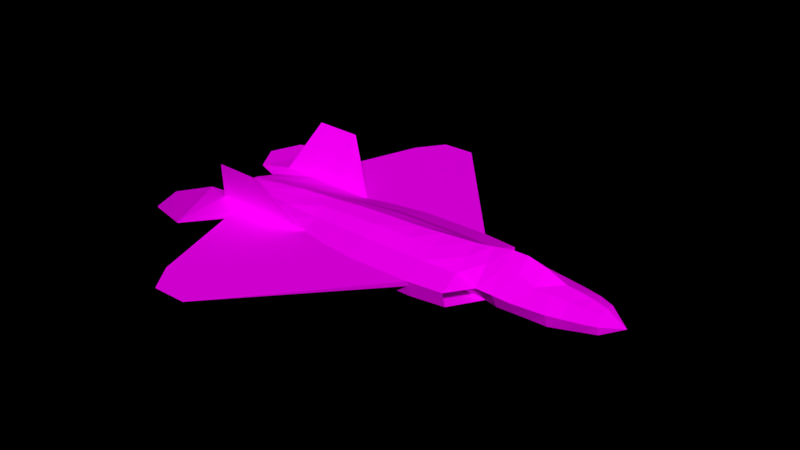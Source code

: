 # Source: plane-textured.blend  (saved by Blender 2.82.7; exported with 4.5.12 LTS)
import bpy
from mathutils import Matrix  # noqa: F401  (used for matrix-valued properties, if any)

bpy.ops.wm.read_factory_settings(use_empty=True)
scene = bpy.context.scene
scene.name = 'Scene'

# ---- collections
col_collection_1 = bpy.data.collections.new('Collection 1'); scene.collection.children.link(col_collection_1)

# ---- images (referenced by path relative to the original .blend; pixels are not part of the script)
import os
ASSET_DIR = os.environ.get("B2B_ASSET_DIR", "")  # directory of the original .blend (textures are referenced by path, not embedded)
HERE = os.path.dirname(os.path.abspath(__file__))  # packed textures are extracted next to this script under _unpacked/

def load_image(name, relpath, width, height, colorspace="sRGB"):
    """Load a texture the original file referenced (path relative to the .blend, or extracted next to this script)."""
    p = next((c for c in (os.path.join(HERE, relpath), os.path.join(ASSET_DIR, relpath)) if relpath and os.path.exists(c)), "")
    if p:
        img = bpy.data.images.load(p, check_existing=True)
        img.name = name
    else:  # same state as the original file: an image datablock whose file is absent (Cycles renders it pink)
        img = bpy.data.images.new(name, width, height)
        img.source = "FILE"
        img.filepath = "//" + (relpath or name)
    img.colorspace_settings.name = colorspace
    return img
img_plane_image_texture_png = load_image('plane-image-texture.png', 'Materials/plane-image-texture.png', 1024, 1024, 'sRGB')

# ---- materials (node trees are filled in below, after node groups)
mat_material_001 = bpy.data.materials.new('Material.001')
mat_material_001.alpha_threshold = 0.0
mat_material_001.roughness = 0.5

# ---- material node trees
mat_material_001.use_nodes = True; mat_material_001.node_tree.nodes.clear()
_N = mat_material_001.node_tree.nodes; _L = mat_material_001.node_tree.links
n0 = _N.new('ShaderNodeOutputMaterial'); n0.name = 'Material Output'; n0.location = (300, 300)
n1 = _N.new('ShaderNodeBsdfDiffuse'); n1.name = 'Diffuse BSDF'; n1.location = (10, 300)
n2 = _N.new('ShaderNodeTexImage'); n2.name = 'Image Texture'; n2.location = (-245, 306)
n2.width = 140
n2.image = img_plane_image_texture_png
n3 = _N.new('ShaderNodeTexCoord'); n3.name = 'Texture Coordinate'; n3.location = (-494, 355)
_L.new(n1.outputs[0], n0.inputs[0])
_L.new(n2.outputs[0], n1.inputs[0])
_L.new(n3.outputs[2], n2.inputs[0])
n0.is_active_output = True

# ---- world
world_world = bpy.data.worlds.new('World'); scene.world = world_world
world_world.color = (0.0, 0.0, 0.0)
world_world.use_sun_shadow = False
world_world.sun_shadow_jitter_overblur = 0.0
world_world.cycles.sampling_method = 'MANUAL'

# ---- meshes
me_circle_001 = bpy.data.meshes.new('Circle.001')
me_circle_001.from_pydata([(0.0, 1.222, -8.877e-09), (-1.008, 1.008, 7.213e-16), (-1.299, -2.183e-08, -9.547e-09), (-1.008, -0.8755, 5.775e-09), (0.0, -1.267, 6.892e-09), (1.008, -0.8755, 5.775e-09), (1.299, -2.183e-08, -9.547e-09), (1.008, 1.008, 7.213e-16), (0.0, -8.742e-08, 2.0), (0.0, 1.579, -1.3), (-1.273, 1.273, -1.3), (-1.707, 1.705e-08, -1.3), (-1.273, -1.022, -1.3), (0.0, -1.596, -1.3), (1.273, -1.022, -1.3), (1.707, 1.705e-08, -1.3), (1.273, 1.273, -1.3), (0.0, 1.854, -2.8), (-1.426, 1.426, -2.8), (-2.076, 3.499e-08, -2.8), (-1.622, -1.188, -2.8), (0.0, -1.78, -2.8), (1.622, -1.188, -2.8), (2.076, 3.499e-08, -2.8), (1.426, 1.426, -2.8), (0.0, 2.903, -5.95), (-1.561, 1.64, -5.95), (-2.568, 0.001726, -5.95), (-1.966, -1.323, -5.95), (1.246e-07, -1.946, -5.95), (1.966, -1.323, -5.95), (2.568, 0.001726, -5.95), (1.561, 1.64, -5.95), (1.547, 1.548, -4.3), (2.444, 0.001726, -4.3), (1.966, -1.323, -4.3), (0.0, -1.946, -4.3), (-1.966, -1.323, -4.3), (-2.444, 0.001726, -4.3), (-1.547, 1.548, -4.3), (0.0, 1.959, -3.793), (0.0, 3.342, -7.65), (-1.447, 2.139, -7.65), (-2.708, 0.001726, -7.65), (-2.016, -1.323, -7.65), (0.0, -1.996, -7.65), (2.016, -1.323, -7.65), (2.708, 0.001726, -7.65), (1.447, 2.139, -7.65), (0.0, 3.342, -9.35), (-1.557, 2.082, -9.35), (-2.813, 0.1531, -9.35), (-2.016, -1.371, -9.35), (0.0, -2.028, -9.35), (2.016, -1.371, -9.35), (2.813, 0.1531, -9.35), (1.557, 2.082, -9.35), (0.0, 3.022, -11.26), (-1.447, 2.023, -10.95), (-2.916, 0.2655, -10.95), (-1.372, -1.581, -10.95), (0.0, -2.028, -10.95), (1.372, -1.581, -10.95), (2.916, 0.2655, -10.95), (1.447, 2.023, -10.95), (-5.364, 0.2655, -12.62), (-4.701, -1.49, -12.83), (4.701, -1.49, -12.83), (5.364, 0.2655, -12.62), (0.0, 2.762, -13.03), (-1.447, 2.023, -13.03), (-2.916, 1.018, -13.03), (-1.372, -1.581, -13.03), (0.0, -2.028, -13.03), (1.372, -1.581, -13.03), (2.916, 1.018, -13.03), (1.447, 2.023, -13.03), (-5.727, 0.2751, -16.2), (-5.02, -1.599, -16.42), (5.02, -1.599, -16.42), (5.727, 0.2751, -16.2), (0.0, 2.497, -16.64), (-1.545, 1.837, -16.64), (-3.114, 1.078, -16.64), (-1.465, -1.696, -16.64), (0.0, -2.173, -16.64), (1.465, -1.696, -16.64), (3.114, 1.078, -16.64), (1.545, 1.837, -16.64), (-5.727, 0.2751, -18.9), (-5.02, -1.599, -19.12), (5.02, -1.599, -19.12), (5.727, 0.2751, -18.9), (0.0, 2.316, -19.34), (-1.545, 1.837, -19.34), (-3.114, 1.078, -19.34), (-1.465, -1.696, -19.34), (0.0, -2.173, -19.34), (1.465, -1.696, -19.34), (3.114, 1.078, -19.34), (1.545, 1.837, -19.34), (-5.727, 0.2751, -22.9), (-5.02, -1.599, -23.12), (5.02, -1.599, -23.12), (5.727, 0.2751, -22.9), (0.0, 2.224, -23.34), (-1.545, 1.837, -23.34), (-3.114, 1.078, -23.34), (-1.465, -1.696, -23.34), (0.0, -2.173, -23.34), (1.465, -1.696, -23.34), (3.114, 1.078, -23.34), (1.545, 1.837, -23.34), (-5.185, 0.2512, -26.75), (-4.545, -1.446, -26.95), (4.545, -1.446, -26.95), (5.185, 0.2512, -26.75), (0.0, 2.059, -27.15), (-1.399, 1.665, -27.15), (-2.819, 0.9785, -27.15), (-1.327, -1.533, -27.15), (0.0, -1.965, -27.15), (1.327, -1.533, -27.15), (2.819, 0.9785, -27.15), (1.399, 1.665, -27.15), (-4.554, 0.2136, -29.66), (-4.3, -1.205, -29.83), (4.3, -1.205, -29.83), (4.554, 0.2136, -29.66), (0.0, 1.836, -29.99), (-1.269, 1.471, -29.99), (-2.592, 0.8216, -29.99), (-1.109, -1.278, -29.99), (0.0, -1.639, -29.99), (1.109, -1.278, -29.99), (2.592, 0.8216, -29.99), (1.269, 1.471, -29.99), (-20.18, 0.2751, -28.5), (20.18, 0.2751, -28.5), (-20.18, 0.2751, -32.0), (20.18, 0.2751, -32.0), (-17.36, 0.2751, -34.0), (17.36, 0.2751, -34.0), (-7.206, 0.2751, -37.31), (7.206, 0.2751, -37.31), (-10.97, 0.2751, -40.09), (10.97, 0.2751, -40.09), (-9.971, 0.2751, -44.22), (9.971, 0.2751, -44.22), (-6.634, 0.2751, -45.45), (6.634, 0.2751, -45.45), (-3.537, 0.2751, -43.53), (3.537, 0.2751, -43.53), (-3.087, 0.1585, -40.74), (3.087, 0.1585, -40.74), (-4.554, 0.3216, -33.27), (-3.799, -1.205, -33.84), (3.799, -1.205, -33.84), (4.554, 0.3216, -33.27), (0.0, 1.619, -34.01), (-1.169, 1.173, -34.01), (-2.28, 0.8216, -34.01), (-1.109, -1.278, -34.01), (3.029e-07, -1.639, -34.01), (1.109, -1.278, -34.01), (2.28, 0.8216, -34.01), (1.169, 1.173, -34.01), (-4.554, 0.4296, -36.89), (-3.34, -1.057, -37.32), (3.34, -1.057, -37.32), (4.554, 0.4296, -36.89), (0.0, 1.244, -37.46), (-1.028, 0.9506, -37.46), (-1.855, 0.7249, -37.46), (-0.9749, -1.121, -37.46), (0.0, -1.438, -37.46), (0.9749, -1.121, -37.46), (1.855, 0.7249, -37.46), (1.028, 0.9506, -37.46), (-2.706, -0.8517, -40.86), (2.706, -0.8517, -40.86), (0.0, 0.8054, -40.97), (-0.4673, 0.7594, -40.97), (-1.011, 0.5915, -40.97), (-0.7898, -0.9039, -40.97), (0.0, -1.161, -40.97), (0.7898, -0.9039, -40.97), (1.011, 0.5915, -40.97), (0.4673, 0.7594, -40.97), (-4.554, 0.5376, -40.5), (4.554, 0.5376, -40.5), (-6.883, 5.322, -33.27), (6.883, 5.322, -33.27), (-6.883, 5.461, -37.95), (6.883, 5.461, -37.95), (5.727, 0.2751, -16.2), (20.18, 0.2751, -28.5), (20.18, 0.2751, -32.0), (17.36, 0.2751, -34.0), (7.206, 0.2751, -37.31), (10.97, 0.2751, -40.09), (9.971, 0.2751, -44.22), (6.634, 0.2751, -45.45), (3.537, 0.2751, -43.53), (3.087, 0.1585, -40.74), (-5.727, 0.2751, -16.2), (-20.18, 0.2751, -28.5), (-20.18, 0.2751, -32.0), (-17.36, 0.2751, -34.0), (-7.206, 0.2751, -37.31), (-10.97, 0.2751, -40.09), (-9.971, 0.2751, -44.22), (-6.634, 0.2751, -45.45), (-3.537, 0.2751, -43.53), (-3.087, 0.1585, -40.74), (5.503, -0.3187, -16.27), (20.18, 0.1751, -28.5), (20.18, 0.1751, -32.0), (17.36, 0.1751, -34.0), (7.206, 0.08156, -37.31), (10.97, 0.1751, -40.09), (9.971, 0.1751, -44.22), (6.634, 0.1751, -45.45), (3.537, 0.1751, -43.53), (-5.503, -0.3187, -16.27), (-20.18, 0.1751, -28.5), (-20.18, 0.1751, -32.0), (-17.36, 0.1751, -34.0), (-7.206, 0.08156, -37.31), (-10.97, 0.1751, -40.09), (-9.971, 0.1751, -44.22), (-6.634, 0.1751, -45.45), (-3.537, 0.1751, -43.53), (-2.896, -0.3466, -40.8), (5.442, -0.4807, -18.99), (-5.442, -0.4807, -18.99), (5.433, -0.5053, -22.99), (-5.433, -0.5053, -22.99), (4.916, -0.4633, -26.83), (-4.916, -0.4633, -26.83), (4.427, -0.4956, -29.74), (-4.427, -0.4956, -29.74), (4.176, -0.4416, -33.56), (-4.176, -0.4416, -33.56), (3.947, -0.3135, -37.1), (-3.947, -0.3135, -37.1), (2.896, -0.3466, -40.8), (-4.398, 0.2618, -29.68), (4.407, 0.2591, -29.68), (-4.384, 0.4937, -40.53), (4.412, 0.501, -40.52), (-6.745, 5.273, -33.31), (6.745, 5.273, -33.31), (-6.745, 5.41, -37.9), (6.745, 5.41, -37.9), (-4.374, 0.4257, -37.12), (4.281, 0.3816, -33.36), (4.339, 0.4389, -37.05), (-4.338, 0.369, -33.34)], [], [(7, 0, 8), (0, 1, 8), (1, 2, 8), (6, 7, 8), (5, 6, 8), (4, 5, 8), (4, 8, 3), (2, 3, 8), (7, 16, 9, 0), (5, 14, 15, 6), (3, 12, 13, 4), (1, 10, 11, 2), (6, 15, 16, 7), (4, 13, 14, 5), (2, 11, 12, 3), (0, 9, 10, 1), (13, 21, 22, 14), (11, 19, 20, 12), (9, 17, 18, 10), (16, 24, 17, 9), (14, 22, 23, 15), (12, 20, 21, 13), (10, 18, 19, 11), (15, 23, 24, 16), (23, 34, 33, 24), (24, 33, 40, 17), (33, 32, 25, 40), (38, 27, 28, 37), (35, 30, 31, 34), (19, 38, 37, 20), (20, 37, 36, 21), (39, 26, 27, 38), (17, 40, 39, 18), (18, 39, 38, 19), (37, 28, 29, 36), (21, 36, 35, 22), (22, 35, 34, 23), (34, 31, 32, 33), (36, 29, 30, 35), (40, 25, 26, 39), (28, 44, 45, 29), (26, 42, 43, 27), (27, 43, 44, 28), (25, 41, 42, 26), (32, 48, 41, 25), (29, 45, 46, 30), (31, 47, 48, 32), (30, 46, 47, 31), (44, 52, 53, 45), (47, 55, 56, 48), (46, 54, 55, 47), (42, 50, 51, 43), (41, 49, 50, 42), (48, 56, 49, 41), (43, 51, 52, 44), (45, 53, 54, 46), (53, 61, 62, 54), (52, 60, 61, 53), (55, 63, 64, 56), (54, 62, 63, 55), (50, 58, 59, 51), (49, 57, 58, 50), (56, 64, 57, 49), (51, 59, 60, 52), (57, 69, 70, 58), (64, 76, 69, 57), (60, 59, 71, 72), (61, 73, 74, 62), (60, 72, 73, 61), (63, 75, 76, 64), (63, 62, 74, 75), (58, 70, 71, 59), (63, 68, 75), (71, 65, 59), (74, 67, 62), (60, 66, 72), (70, 82, 83, 71), (73, 85, 86, 74), (68, 80, 87, 75), (67, 79, 215, 80, 68), (75, 74, 86, 87), (71, 83, 77, 65), (65, 77, 224, 78, 66), (72, 71, 83, 84), (74, 86, 79, 67), (75, 87, 88, 76), (66, 78, 84, 72), (76, 88, 81, 69), (72, 84, 85, 73), (69, 81, 82, 70), (82, 94, 95, 83), (80, 92, 99, 87), (85, 97, 98, 86), (83, 95, 89, 77), (87, 86, 98, 99), (86, 98, 91, 79), (84, 83, 95, 96), (78, 90, 96, 84), (87, 99, 100, 88), (88, 100, 93, 81), (215, 234, 92, 80), (84, 96, 97, 85), (224, 235, 90, 78), (81, 93, 94, 82), (90, 102, 108, 96), (99, 111, 112, 100), (100, 112, 105, 93), (234, 236, 104, 92), (96, 108, 109, 97), (235, 237, 102, 90), (93, 105, 106, 94), (94, 106, 107, 95), (92, 104, 111, 99), (97, 109, 110, 98), (95, 107, 101, 89), (99, 98, 110, 111), (98, 110, 103, 91), (96, 95, 107, 108), (106, 118, 119, 107), (104, 116, 123, 111), (109, 121, 122, 110), (107, 119, 113, 101), (111, 110, 122, 123), (110, 122, 115, 103), (108, 107, 119, 120), (102, 114, 120, 108), (111, 123, 124, 112), (112, 124, 117, 105), (236, 238, 116, 104), (108, 120, 121, 109), (237, 239, 114, 102), (105, 117, 118, 106), (114, 126, 132, 120), (123, 135, 136, 124), (124, 136, 129, 117), (238, 240, 128, 116), (120, 132, 133, 121), (239, 241, 126, 114), (117, 129, 130, 118), (118, 130, 131, 119), (116, 128, 248, 135, 123), (121, 133, 134, 122), (119, 131, 247, 125, 113), (123, 122, 134, 135), (122, 134, 127, 115), (120, 119, 131, 132), (138, 92, 80), (138, 140, 104, 92), (142, 116, 104, 140), (142, 144, 128, 116), (143, 141, 113, 125), (139, 101, 113, 141), (139, 137, 89, 101), (137, 77, 89), (129, 159, 160, 130), (130, 160, 161, 131), (248, 256, 165, 135), (133, 163, 164, 134), (247, 125, 155, 258), (135, 134, 164, 165), (134, 164, 157, 127), (132, 131, 161, 162), (126, 156, 162, 132), (135, 165, 166, 136), (136, 166, 159, 129), (240, 242, 158, 128), (132, 162, 163, 133), (241, 243, 156, 126), (159, 171, 172, 160), (160, 172, 173, 161), (256, 257, 177, 165), (163, 175, 176, 164), (258, 155, 167, 255), (165, 164, 176, 177), (164, 176, 169, 157), (162, 161, 173, 174), (156, 168, 174, 162), (165, 177, 178, 166), (166, 178, 171, 159), (242, 244, 170, 158), (162, 174, 175, 163), (243, 245, 168, 156), (174, 173, 183, 184), (168, 179, 184, 174), (177, 187, 188, 178), (178, 188, 181, 171), (244, 246, 154, 257, 170), (174, 184, 185, 175), (245, 233, 179, 168), (171, 181, 182, 172), (172, 182, 183, 173), (257, 154, 187, 177), (175, 185, 186, 176), (255, 249, 253), (177, 176, 186, 187), (176, 186, 180, 169), (158, 192, 128), (155, 191, 193, 167), (167, 193, 189), (125, 191, 155), (170, 190, 194), (170, 194, 192, 158), (249, 189, 167, 255), (257, 170, 190, 250), (170, 158, 144), (128, 144, 158), (155, 143, 125), (143, 155, 167), (167, 189, 145, 143), (144, 146, 190, 170), (154, 250, 190, 146, 152), (153, 151, 145, 189, 249), (151, 153, 214, 213), (146, 144, 199, 200), (209, 210, 229, 228), (152, 146, 200, 203), (148, 150, 202, 201), (140, 138, 196, 197), (154, 152, 203, 204), (144, 142, 198, 199), (146, 148, 201, 200), (138, 80, 195, 196), (150, 152, 203, 202), (142, 140, 197, 198), (203, 200, 220, 223), (141, 143, 209, 208), (147, 211, 210, 145), (77, 137, 206, 205), (151, 213, 212, 149), (139, 141, 208, 207), (143, 145, 210, 209), (145, 151, 213, 210), (149, 212, 211, 147), (137, 139, 207, 206), (221, 220, 223, 222), (230, 231, 232, 229), (198, 197, 217, 218), (211, 230, 229, 210), (199, 198, 218, 219), (212, 231, 230, 211), (200, 199, 219, 220), (213, 232, 231, 212), (200, 220, 221, 201), (205, 206, 225, 224), (213, 214, 233, 232), (201, 221, 222, 202), (206, 207, 226, 225), (210, 213, 232, 229), (202, 222, 223, 203), (207, 208, 227, 226), (196, 195, 215, 216), (208, 209, 228, 227), (197, 196, 216, 217), (167, 255, 153, 233, 245), (169, 180, 246, 244), (155, 167, 245, 243), (157, 169, 244, 242), (125, 155, 243, 241), (127, 157, 242, 240), (113, 125, 241, 239), (115, 127, 240, 238), (101, 113, 239, 237), (103, 115, 238, 236), (89, 101, 237, 235), (91, 103, 236, 234), (77, 89, 235, 224), (79, 91, 234, 215), (200, 201, 202, 203), (151, 149, 147, 145), (213, 212, 211, 210), (223, 246, 204, 203), (233, 228, 229, 232), (245, 228, 233), (243, 228, 245), (243, 241, 228), (241, 239, 227, 228), (226, 227, 239, 237), (225, 226, 237, 235), (224, 225, 235), (246, 223, 220, 219), (219, 244, 246), (244, 219, 242), (240, 242, 219), (218, 238, 240, 219), (217, 236, 238, 218), (216, 234, 236, 217), (215, 234, 216), (193, 191, 251, 253), (194, 190, 250, 254), (128, 192, 252, 248), (191, 125, 247, 251), (192, 194, 254, 252), (189, 193, 253, 249), (154, 257, 250), (257, 256, 252, 254), (158, 170, 257, 256), (128, 158, 256, 248), (248, 252, 256), (250, 257, 254), (153, 249, 255), (173, 183, 153, 255), (161, 173, 255, 258), (131, 161, 258, 247), (247, 258, 251), (251, 258, 255, 253)])
_uv = me_circle_001.uv_layers.new(name='UVMap')
_uv.uv.foreach_set('vector', [0.2903, 0.7377, 0.3021, 0.7397, 0.3028, 0.7583, 0.3021, 0.7397, 0.3141, 0.7377, 0.3028, 0.7583, 0.6086, 0.3035, 0.6036, 0.3122, 0.6241, 0.2829, 0.6447, 0.3122, 0.6413, 0.3035, 0.6241, 0.2829, 0.639, 0.3193, 0.6447, 0.3122, 0.6241, 0.2829, 0.6231, 0.3224, 0.639, 0.3193, 0.6241, 0.2829, 0.6231, 0.3224, 0.6241, 0.2829, 0.6078, 0.3193, 0.6036, 0.3122, 0.6078, 0.3193, 0.6241, 0.2829, 0.2903, 0.7377, 0.2869, 0.7059, 0.3019, 0.7085, 0.3021, 0.7397, 0.639, 0.3193, 0.6429, 0.339, 0.6511, 0.3312, 0.6447, 0.3122, 0.6078, 0.3193, 0.6037, 0.339, 0.6229, 0.3432, 0.6231, 0.3224, 0.3141, 0.7377, 0.3172, 0.7059, 0.3225, 0.7101, 0.3178, 0.7291, 0.2879, 0.7291, 0.2832, 0.7101, 0.2869, 0.7059, 0.2903, 0.7377, 0.6231, 0.3224, 0.6229, 0.3432, 0.6429, 0.339, 0.639, 0.3193, 0.6036, 0.3122, 0.5971, 0.3312, 0.6037, 0.339, 0.6078, 0.3193, 0.3021, 0.7397, 0.3019, 0.7085, 0.3172, 0.7059, 0.3141, 0.7377, 0.6229, 0.3432, 0.6229, 0.3655, 0.6455, 0.3615, 0.6429, 0.339, 0.5971, 0.3312, 0.5947, 0.3531, 0.601, 0.3615, 0.6037, 0.339, 0.3019, 0.7085, 0.3017, 0.6782, 0.3238, 0.6826, 0.3172, 0.7059, 0.2869, 0.7059, 0.2801, 0.6826, 0.3017, 0.6782, 0.3019, 0.7085, 0.6429, 0.339, 0.6455, 0.3615, 0.6535, 0.3531, 0.6511, 0.3312, 0.6037, 0.339, 0.601, 0.3615, 0.6229, 0.3655, 0.6229, 0.3432, 0.3172, 0.7059, 0.3238, 0.6826, 0.3267, 0.6858, 0.3225, 0.7101, 0.2832, 0.7101, 0.2789, 0.6858, 0.2801, 0.6826, 0.2869, 0.7059, 0.2789, 0.6858, 0.2747, 0.6758, 0.2811, 0.6688, 0.2801, 0.6826, 0.2801, 0.6826, 0.2811, 0.6688, 0.3016, 0.6672, 0.3017, 0.6782, 0.2811, 0.6688, 0.2782, 0.6394, 0.301, 0.6449, 0.3016, 0.6672, 0.5924, 0.375, 0.592, 0.3992, 0.5995, 0.4069, 0.5986, 0.3836, 0.6479, 0.3836, 0.647, 0.4069, 0.6562, 0.3992, 0.6558, 0.375, 0.5947, 0.3531, 0.5924, 0.375, 0.5986, 0.3836, 0.601, 0.3615, 0.601, 0.3615, 0.5986, 0.3836, 0.6229, 0.3874, 0.6229, 0.3655, 0.3227, 0.6688, 0.3254, 0.6394, 0.3324, 0.6517, 0.331, 0.6758, 0.3017, 0.6782, 0.3016, 0.6672, 0.3227, 0.6688, 0.3238, 0.6826, 0.3238, 0.6826, 0.3227, 0.6688, 0.331, 0.6758, 0.3267, 0.6858, 0.5986, 0.3836, 0.5995, 0.4069, 0.6229, 0.4104, 0.6229, 0.3874, 0.6229, 0.3655, 0.6229, 0.3874, 0.6479, 0.3836, 0.6455, 0.3615, 0.6455, 0.3615, 0.6479, 0.3836, 0.6558, 0.375, 0.6535, 0.3531, 0.2747, 0.6758, 0.2733, 0.6517, 0.2782, 0.6394, 0.2811, 0.6688, 0.6229, 0.3874, 0.6229, 0.4104, 0.647, 0.4069, 0.6479, 0.3836, 0.3016, 0.6672, 0.301, 0.6449, 0.3254, 0.6394, 0.3227, 0.6688, 0.5995, 0.4069, 0.5989, 0.4309, 0.6229, 0.4342, 0.6229, 0.4104, 0.3254, 0.6394, 0.3252, 0.6178, 0.334, 0.6324, 0.3324, 0.6517, 0.592, 0.3992, 0.5903, 0.424, 0.5989, 0.4309, 0.5995, 0.4069, 0.301, 0.6449, 0.3006, 0.6246, 0.3252, 0.6178, 0.3254, 0.6394, 0.2782, 0.6394, 0.2783, 0.6178, 0.3006, 0.6246, 0.301, 0.6449, 0.6229, 0.4104, 0.6229, 0.4342, 0.6476, 0.4309, 0.647, 0.4069, 0.2733, 0.6517, 0.2717, 0.6324, 0.2783, 0.6178, 0.2782, 0.6394, 0.647, 0.4069, 0.6476, 0.4309, 0.658, 0.424, 0.6562, 0.3992, 0.5989, 0.4309, 0.5947, 0.4551, 0.6226, 0.458, 0.6229, 0.4342, 0.2717, 0.6324, 0.2703, 0.6082, 0.2754, 0.6004, 0.2783, 0.6178, 0.6476, 0.4309, 0.6515, 0.4551, 0.6655, 0.4482, 0.658, 0.424, 0.3252, 0.6178, 0.3282, 0.6004, 0.3353, 0.6082, 0.334, 0.6324, 0.3006, 0.6246, 0.3006, 0.6068, 0.3282, 0.6004, 0.3252, 0.6178, 0.2783, 0.6178, 0.2754, 0.6004, 0.3006, 0.6068, 0.3006, 0.6246, 0.5903, 0.424, 0.5829, 0.4482, 0.5947, 0.4551, 0.5989, 0.4309, 0.6229, 0.4342, 0.6226, 0.458, 0.6515, 0.4551, 0.6476, 0.4309, 0.6226, 0.458, 0.6226, 0.4802, 0.6422, 0.4785, 0.6515, 0.4551, 0.5947, 0.4551, 0.6037, 0.4785, 0.6226, 0.4802, 0.6226, 0.458, 0.2703, 0.6082, 0.2677, 0.5991, 0.2789, 0.5694, 0.2754, 0.6004, 0.6515, 0.4551, 0.6422, 0.4785, 0.6673, 0.4712, 0.6655, 0.4482, 0.3282, 0.6004, 0.3236, 0.5694, 0.3376, 0.5991, 0.3353, 0.6082, 0.3006, 0.6068, 0.3004, 0.569, 0.3236, 0.5694, 0.3282, 0.6004, 0.2754, 0.6004, 0.2789, 0.5694, 0.3004, 0.569, 0.3006, 0.6068, 0.5829, 0.4482, 0.5814, 0.4712, 0.6037, 0.4785, 0.5947, 0.4551, 0.3004, 0.569, 0.3006, 0.5399, 0.3236, 0.5372, 0.3236, 0.5694, 0.2789, 0.5694, 0.2789, 0.5372, 0.3006, 0.5399, 0.3004, 0.569, 0.6037, 0.4785, 0.5814, 0.4712, 0.5811, 0.4993, 0.6037, 0.5077, 0.6226, 0.4802, 0.6226, 0.509, 0.6422, 0.5077, 0.6422, 0.4785, 0.6037, 0.4785, 0.6037, 0.5077, 0.6226, 0.509, 0.6226, 0.4802, 0.2677, 0.5991, 0.2582, 0.5336, 0.2789, 0.5372, 0.2789, 0.5694, 0.6673, 0.4712, 0.6422, 0.4785, 0.6422, 0.5077, 0.6688, 0.4993, 0.3236, 0.5694, 0.3236, 0.5372, 0.3459, 0.5336, 0.3376, 0.5991, 0.2677, 0.5991, 0.2237, 0.5607, 0.2582, 0.5336, 0.3459, 0.5336, 0.3787, 0.5607, 0.3376, 0.5991, 0.6422, 0.5077, 0.6891, 0.4921, 0.6422, 0.4785, 0.6037, 0.4785, 0.5569, 0.4921, 0.6037, 0.5077, 0.3236, 0.5372, 0.3252, 0.481, 0.3489, 0.4795, 0.3459, 0.5336, 0.6226, 0.509, 0.6225, 0.5861, 0.6434, 0.5853, 0.6422, 0.5077, 0.2237, 0.5607, 0.2183, 0.4551, 0.2551, 0.4795, 0.2582, 0.5336, 0.6891, 0.4921, 0.6933, 0.5821, 0.7037, 0.5775, 0.7087, 0.5753, 0.7033, 0.4833, 0.6688, 0.4993, 0.6422, 0.5077, 0.6434, 0.5853, 0.6718, 0.5802, 0.3459, 0.5336, 0.3489, 0.4795, 0.3864, 0.4521, 0.3787, 0.5607, 0.5453, 0.4833, 0.5399, 0.5753, 0.5441, 0.5775, 0.5525, 0.5821, 0.5569, 0.4921, 0.6037, 0.5077, 0.5811, 0.4993, 0.5781, 0.5802, 0.6024, 0.5853, 0.6422, 0.5077, 0.6434, 0.5853, 0.6933, 0.5821, 0.6891, 0.4921, 0.2582, 0.5336, 0.2551, 0.4795, 0.2777, 0.481, 0.2789, 0.5372, 0.5569, 0.4921, 0.5525, 0.5821, 0.6024, 0.5853, 0.6037, 0.5077, 0.2789, 0.5372, 0.2777, 0.481, 0.3008, 0.4824, 0.3006, 0.5399, 0.6037, 0.5077, 0.6024, 0.5853, 0.6225, 0.5861, 0.6226, 0.509, 0.3006, 0.5399, 0.3008, 0.4824, 0.3252, 0.481, 0.3236, 0.5372, 0.3252, 0.481, 0.3252, 0.4395, 0.3489, 0.4388, 0.3489, 0.4795, 0.2183, 0.4551, 0.2183, 0.4362, 0.2551, 0.4388, 0.2551, 0.4795, 0.6225, 0.5861, 0.6225, 0.6118, 0.6434, 0.6114, 0.6434, 0.5853, 0.3489, 0.4795, 0.3489, 0.4388, 0.387, 0.4119, 0.3864, 0.4521, 0.6718, 0.5802, 0.6434, 0.5853, 0.6434, 0.6114, 0.6718, 0.6093, 0.6434, 0.5853, 0.6434, 0.6114, 0.6933, 0.6083, 0.6933, 0.5821, 0.6024, 0.5853, 0.5781, 0.5802, 0.5781, 0.6093, 0.6024, 0.6114, 0.5525, 0.5821, 0.5525, 0.6083, 0.6024, 0.6114, 0.6024, 0.5853, 0.2551, 0.4795, 0.2551, 0.4388, 0.2777, 0.4395, 0.2777, 0.481, 0.2777, 0.481, 0.2777, 0.4395, 0.301, 0.4399, 0.3008, 0.4824, 0.7037, 0.5775, 0.7023, 0.6054, 0.7087, 0.6034, 0.7087, 0.5753, 0.6024, 0.5853, 0.6024, 0.6114, 0.6225, 0.6118, 0.6225, 0.5861, 0.5441, 0.5775, 0.5452, 0.6054, 0.5525, 0.6083, 0.5525, 0.5821, 0.3008, 0.4824, 0.301, 0.4399, 0.3252, 0.4395, 0.3252, 0.481, 0.5525, 0.6083, 0.5525, 0.6493, 0.6024, 0.6523, 0.6024, 0.6114, 0.2551, 0.4388, 0.2551, 0.3789, 0.2777, 0.378, 0.2777, 0.4395, 0.2777, 0.4395, 0.2777, 0.378, 0.3011, 0.3776, 0.301, 0.4399, 0.7023, 0.6054, 0.7021, 0.6481, 0.7087, 0.6472, 0.7087, 0.6034, 0.6024, 0.6114, 0.6024, 0.6523, 0.6225, 0.6519, 0.6225, 0.6118, 0.5452, 0.6054, 0.5453, 0.6481, 0.5525, 0.6493, 0.5525, 0.6083, 0.301, 0.4399, 0.3011, 0.3776, 0.3252, 0.378, 0.3252, 0.4395, 0.3252, 0.4395, 0.3252, 0.378, 0.3489, 0.3786, 0.3489, 0.4388, 0.2183, 0.4362, 0.2183, 0.3863, 0.2551, 0.3789, 0.2551, 0.4388, 0.6225, 0.6118, 0.6225, 0.6519, 0.6434, 0.6523, 0.6434, 0.6114, 0.3489, 0.4388, 0.3489, 0.3786, 0.387, 0.3858, 0.387, 0.4119, 0.6718, 0.6093, 0.6434, 0.6114, 0.6434, 0.6523, 0.6718, 0.6543, 0.6434, 0.6114, 0.6434, 0.6523, 0.6933, 0.6493, 0.6933, 0.6083, 0.6024, 0.6114, 0.5781, 0.6093, 0.5781, 0.6543, 0.6024, 0.6523, 0.3252, 0.378, 0.323, 0.3198, 0.3445, 0.3215, 0.3489, 0.3786, 0.2183, 0.3863, 0.2263, 0.3291, 0.2598, 0.3215, 0.2551, 0.3789, 0.6225, 0.6519, 0.6227, 0.7049, 0.6416, 0.7058, 0.6434, 0.6523, 0.3489, 0.3786, 0.3445, 0.3215, 0.3854, 0.3199, 0.387, 0.3858, 0.6718, 0.6543, 0.6434, 0.6523, 0.6416, 0.7058, 0.6672, 0.7114, 0.6434, 0.6523, 0.6416, 0.7058, 0.687, 0.7033, 0.6933, 0.6493, 0.6024, 0.6523, 0.5781, 0.6543, 0.5825, 0.7114, 0.6044, 0.7056, 0.5525, 0.6493, 0.5591, 0.7021, 0.6044, 0.7056, 0.6024, 0.6523, 0.2551, 0.3789, 0.2598, 0.3215, 0.2802, 0.3198, 0.2777, 0.378, 0.2777, 0.378, 0.2802, 0.3198, 0.3012, 0.3189, 0.3011, 0.3776, 0.7021, 0.6481, 0.6948, 0.7036, 0.7006, 0.7038, 0.7087, 0.6472, 0.6024, 0.6523, 0.6044, 0.7056, 0.6227, 0.7049, 0.6225, 0.6519, 0.5453, 0.6481, 0.5528, 0.7024, 0.5591, 0.7021, 0.5525, 0.6493, 0.3011, 0.3776, 0.3012, 0.3189, 0.323, 0.3198, 0.3252, 0.378, 0.5591, 0.7021, 0.5623, 0.7437, 0.6075, 0.7466, 0.6044, 0.7056, 0.2598, 0.3215, 0.2635, 0.2793, 0.2824, 0.277, 0.2802, 0.3198, 0.2802, 0.3198, 0.2824, 0.277, 0.3014, 0.2756, 0.3012, 0.3189, 0.6948, 0.7036, 0.6876, 0.7456, 0.6913, 0.7466, 0.7006, 0.7038, 0.6044, 0.7056, 0.6075, 0.7466, 0.6244, 0.7455, 0.6227, 0.7049, 0.5528, 0.7024, 0.5598, 0.7447, 0.5623, 0.7437, 0.5591, 0.7021, 0.3012, 0.3189, 0.3014, 0.2756, 0.321, 0.277, 0.323, 0.3198, 0.323, 0.3198, 0.321, 0.277, 0.341, 0.2793, 0.3445, 0.3215, 0.2263, 0.3291, 0.2357, 0.2863, 0.2378, 0.2858, 0.2635, 0.2793, 0.2598, 0.3215, 0.6227, 0.7049, 0.6244, 0.7455, 0.6389, 0.7466, 0.6416, 0.7058, 0.3445, 0.3215, 0.341, 0.2793, 0.3675, 0.2858, 0.3857, 0.2618, 0.3854, 0.3199, 0.6672, 0.7114, 0.6416, 0.7058, 0.6389, 0.7466, 0.6635, 0.7536, 0.6416, 0.7058, 0.6389, 0.7466, 0.6842, 0.7446, 0.687, 0.7033, 0.6044, 0.7056, 0.5825, 0.7114, 0.586, 0.7536, 0.6075, 0.7466, 0.01987, 0.2862, 0.2183, 0.4362, 0.2183, 0.4551, 0.01987, 0.2862, 0.01832, 0.2418, 0.2183, 0.3863, 0.2183, 0.4362, 0.05459, 0.214, 0.2263, 0.3291, 0.2183, 0.3863, 0.01832, 0.2418, 0.05459, 0.214, 0.1965, 0.1735, 0.2357, 0.2863, 0.2263, 0.3291, 0.3788, 0.1788, 0.548, 0.2179, 0.3854, 0.3199, 0.3857, 0.2618, 0.5817, 0.245, 0.387, 0.3858, 0.3854, 0.3199, 0.548, 0.2179, 0.5817, 0.245, 0.5819, 0.2862, 0.387, 0.4119, 0.387, 0.3858, 0.5819, 0.2862, 0.3864, 0.4521, 0.387, 0.4119, 0.3014, 0.2756, 0.3016, 0.2151, 0.3196, 0.2175, 0.321, 0.277, 0.321, 0.277, 0.3196, 0.2175, 0.3363, 0.2193, 0.341, 0.2793, 0.2378, 0.2858, 0.2394, 0.2311, 0.2682, 0.2193, 0.2635, 0.2793, 0.6244, 0.7455, 0.6247, 0.8017, 0.6389, 0.8034, 0.6389, 0.7466, 0.5595, 0.7471, 0.5573, 0.7466, 0.5572, 0.8003, 0.5603, 0.8015, 0.6635, 0.7536, 0.6389, 0.7466, 0.6389, 0.8034, 0.6588, 0.8136, 0.6389, 0.7466, 0.6389, 0.8034, 0.677, 0.8014, 0.6842, 0.7446, 0.6075, 0.7466, 0.586, 0.7536, 0.5907, 0.8136, 0.6075, 0.8034, 0.5623, 0.7437, 0.5694, 0.8014, 0.6075, 0.8034, 0.6075, 0.7466, 0.2635, 0.2793, 0.2682, 0.2193, 0.2843, 0.2175, 0.2824, 0.277, 0.2824, 0.277, 0.2843, 0.2175, 0.3016, 0.2151, 0.3014, 0.2756, 0.6876, 0.7456, 0.6841, 0.8008, 0.6915, 0.8003, 0.6913, 0.7466, 0.6075, 0.7466, 0.6075, 0.8034, 0.6247, 0.8017, 0.6244, 0.7455, 0.5598, 0.7447, 0.5634, 0.8008, 0.5694, 0.8014, 0.5623, 0.7437, 0.3016, 0.2151, 0.3019, 0.1648, 0.3176, 0.1668, 0.3196, 0.2175, 0.3196, 0.2175, 0.3176, 0.1668, 0.33, 0.1682, 0.3363, 0.2193, 0.2394, 0.2311, 0.2383, 0.1762, 0.2747, 0.1682, 0.2682, 0.2193, 0.6247, 0.8017, 0.6248, 0.8513, 0.6371, 0.8532, 0.6389, 0.8034, 0.5603, 0.8015, 0.5572, 0.8003, 0.5571, 0.8543, 0.5597, 0.8577, 0.6588, 0.8136, 0.6389, 0.8034, 0.6371, 0.8532, 0.6523, 0.8647, 0.6389, 0.8034, 0.6371, 0.8532, 0.6708, 0.8515, 0.677, 0.8014, 0.6075, 0.8034, 0.5907, 0.8136, 0.597, 0.8647, 0.6094, 0.8532, 0.5694, 0.8014, 0.5758, 0.8515, 0.6094, 0.8532, 0.6075, 0.8034, 0.2682, 0.2193, 0.2747, 0.1682, 0.2867, 0.1668, 0.2843, 0.2175, 0.2843, 0.2175, 0.2867, 0.1668, 0.3019, 0.1648, 0.3016, 0.2151, 0.6841, 0.8008, 0.6811, 0.8529, 0.6918, 0.8543, 0.6915, 0.8003, 0.6075, 0.8034, 0.6094, 0.8532, 0.6248, 0.8513, 0.6247, 0.8017, 0.5634, 0.8008, 0.5666, 0.8529, 0.5758, 0.8515, 0.5694, 0.8014, 0.6094, 0.8532, 0.597, 0.8647, 0.6014, 0.8927, 0.6018, 0.8919, 0.5758, 0.8515, 0.5747, 0.8883, 0.6018, 0.8919, 0.6094, 0.8532, 0.2747, 0.1682, 0.2778, 0.1292, 0.2953, 0.1447, 0.2867, 0.1668, 0.2867, 0.1668, 0.2953, 0.1447, 0.3023, 0.1444, 0.3019, 0.1648, 0.6811, 0.8529, 0.6674, 0.8829, 0.6712, 0.8858, 0.6887, 0.8567, 0.6918, 0.8543, 0.6094, 0.8532, 0.6018, 0.8919, 0.6249, 0.8877, 0.6248, 0.8513, 0.5666, 0.8529, 0.5718, 0.8911, 0.5747, 0.8883, 0.5758, 0.8515, 0.3019, 0.1648, 0.3023, 0.1444, 0.3093, 0.1447, 0.3176, 0.1668, 0.3176, 0.1668, 0.3093, 0.1447, 0.3362, 0.1307, 0.33, 0.1682, 0.2383, 0.1762, 0.2497, 0.1379, 0.2778, 0.1292, 0.2747, 0.1682, 0.6248, 0.8513, 0.6249, 0.8877, 0.6488, 0.8896, 0.6371, 0.8532, 0.06588, 0.588, 0.09576, 0.5096, 0.2007, 0.6167, 0.6523, 0.8647, 0.6371, 0.8532, 0.6488, 0.8896, 0.6496, 0.8933, 0.6371, 0.8532, 0.6488, 0.8896, 0.6638, 0.88, 0.6708, 0.8515, 0.7383, 0.03868, 0.742, 0.1794, 0.6522, 0.1792, 0.06844, 0.8229, 0.162, 0.7247, 0.2481, 0.8023, 0.135, 0.8828, 0.135, 0.8828, 0.2481, 0.8023, 0.2015, 0.9428, 0.001914, 0.7629, 0.162, 0.7247, 0.06844, 0.8229, 0.8758, 0.03837, 0.9734, 0.1792, 0.8753, 0.1792, 0.8758, 0.03837, 0.8753, 0.1792, 0.742, 0.1794, 0.7383, 0.03868, 0.3605, 0.1193, 0.3639, 0.1193, 0.3591, 0.1842, 0.3471, 0.185, 0.2383, 0.1762, 0.2352, 0.1787, 0.2349, 0.1244, 0.2371, 0.1243, 0.2352, 0.1787, 0.2355, 0.2327, 0.1965, 0.1735, 0.2357, 0.2863, 0.1965, 0.1735, 0.2355, 0.2327, 0.3698, 0.2327, 0.3788, 0.1788, 0.3857, 0.2618, 0.3788, 0.1788, 0.3698, 0.2327, 0.3591, 0.1842, 0.3591, 0.1842, 0.3639, 0.1193, 0.4853, 0.1115, 0.3788, 0.1788, 0.1965, 0.1735, 0.1176, 0.113, 0.2349, 0.1244, 0.2352, 0.1787, 0.2497, 0.1379, 0.2371, 0.1243, 0.2349, 0.1244, 0.1176, 0.113, 0.2548, 0.1026, 0.3481, 0.1466, 0.3465, 0.1025, 0.4853, 0.1115, 0.3639, 0.1193, 0.3605, 0.1193, 0.3465, 0.1025, 0.3481, 0.1466, 0.3481, 0.1466, 0.3465, 0.1025, 0.1176, 0.113, 0.1965, 0.1735, 0.1965, 0.1735, 0.1176, 0.113, 0.4094, 0.1752, 0.4853, 0.1115, 0.485, 0.1122, 0.4192, 0.1634, 0.2548, 0.1026, 0.1176, 0.113, 0.1176, 0.113, 0.2548, 0.1026, 0.1173, 0.06566, 0.1876, 0.04559, 0.1876, 0.04559, 0.1173, 0.06566, 0.01832, 0.2418, 0.01987, 0.2862, 0.01987, 0.2862, 0.02224, 0.2446, 0.2497, 0.1379, 0.2548, 0.1026, 0.2548, 0.1026, 0.2537, 0.1488, 0.1965, 0.1735, 0.05459, 0.214, 0.05459, 0.214, 0.1965, 0.1735, 0.1176, 0.113, 0.1173, 0.06566, 0.1173, 0.06566, 0.1176, 0.113, 0.01987, 0.2862, 0.2183, 0.4551, 0.2183, 0.4551, 0.01987, 0.2862, 0.1876, 0.04559, 0.2548, 0.1026, 0.2548, 0.1026, 0.1876, 0.04559, 0.05459, 0.214, 0.01832, 0.2418, 0.02224, 0.2446, 0.05459, 0.214, 0.6736, 0.9327, 0.8108, 0.9162, 0.8103, 0.9155, 0.6734, 0.9318, 0.548, 0.2179, 0.3788, 0.1788, 0.4094, 0.1752, 0.5498, 0.2133, 0.4865, 0.06412, 0.4865, 0.06412, 0.4853, 0.1115, 0.4853, 0.1115, 0.3864, 0.4521, 0.5819, 0.2862, 0.5842, 0.2882, 0.393, 0.4494, 0.3465, 0.1025, 0.3465, 0.1025, 0.4167, 0.04559, 0.4167, 0.04559, 0.5817, 0.245, 0.548, 0.2179, 0.5498, 0.2133, 0.584, 0.2442, 0.3788, 0.1788, 0.4853, 0.1115, 0.4853, 0.1115, 0.4094, 0.1752, 0.4853, 0.1115, 0.3465, 0.1025, 0.3465, 0.1025, 0.4853, 0.1115, 0.4167, 0.04559, 0.4167, 0.04559, 0.4865, 0.06412, 0.4865, 0.06412, 0.5819, 0.2862, 0.5817, 0.245, 0.584, 0.2442, 0.5842, 0.2882, 0.8055, 0.9687, 0.8103, 0.9155, 0.6734, 0.9318, 0.7386, 0.9864, 0.4386, 0.9622, 0.5056, 0.9818, 0.5715, 0.9286, 0.4373, 0.9166, 0.8719, 0.8226, 0.908, 0.7953, 0.9071, 0.7949, 0.8711, 0.8221, 0.4383, 0.9631, 0.4386, 0.9622, 0.4373, 0.9166, 0.437, 0.9174, 0.7405, 0.8587, 0.8719, 0.8226, 0.8711, 0.8221, 0.7398, 0.8575, 0.5054, 0.9828, 0.5056, 0.9818, 0.4386, 0.9622, 0.4383, 0.9631, 0.1176, 0.113, 0.1965, 0.1735, 0.1972, 0.1747, 0.1181, 0.1138, 0.5715, 0.9295, 0.5715, 0.9286, 0.5056, 0.9818, 0.5054, 0.9828, 0.8108, 0.9162, 0.8103, 0.9155, 0.8055, 0.9687, 0.8059, 0.9696, 0.5399, 0.5753, 0.3396, 0.7385, 0.3403, 0.7382, 0.5441, 0.5775, 0.3465, 0.1025, 0.3481, 0.1466, 0.3451, 0.1495, 0.3465, 0.1033, 0.8059, 0.9696, 0.8055, 0.9687, 0.7386, 0.9864, 0.7389, 0.9874, 0.3396, 0.7385, 0.3386, 0.7814, 0.3393, 0.7809, 0.3403, 0.7382, 0.437, 0.9174, 0.5715, 0.9295, 0.5715, 0.9286, 0.4373, 0.9166, 0.7389, 0.9874, 0.7386, 0.9864, 0.6734, 0.9318, 0.6736, 0.9327, 0.3386, 0.7814, 0.3753, 0.8126, 0.3759, 0.8121, 0.3393, 0.7809, 0.9105, 0.7403, 0.7087, 0.5753, 0.7037, 0.5775, 0.9097, 0.74, 0.3753, 0.8126, 0.5152, 0.8565, 0.5156, 0.8553, 0.3759, 0.8121, 0.908, 0.7953, 0.9105, 0.7403, 0.9097, 0.74, 0.9071, 0.7949, 0.5571, 0.8543, 0.5597, 0.8577, 0.5688, 0.8941, 0.5718, 0.8911, 0.5666, 0.8529, 0.6708, 0.8515, 0.6638, 0.88, 0.6674, 0.8829, 0.6811, 0.8529, 0.5572, 0.8003, 0.5571, 0.8543, 0.5666, 0.8529, 0.5634, 0.8008, 0.677, 0.8014, 0.6708, 0.8515, 0.6811, 0.8529, 0.6841, 0.8008, 0.5573, 0.7466, 0.5572, 0.8003, 0.5634, 0.8008, 0.5598, 0.7447, 0.6842, 0.7446, 0.677, 0.8014, 0.6841, 0.8008, 0.6876, 0.7456, 0.548, 0.7038, 0.5573, 0.7466, 0.5598, 0.7447, 0.5528, 0.7024, 0.687, 0.7033, 0.6842, 0.7446, 0.6876, 0.7456, 0.6948, 0.7036, 0.5399, 0.6472, 0.548, 0.7038, 0.5528, 0.7024, 0.5453, 0.6481, 0.6933, 0.6493, 0.687, 0.7033, 0.6948, 0.7036, 0.7021, 0.6481, 0.5399, 0.6034, 0.5399, 0.6472, 0.5453, 0.6481, 0.5452, 0.6054, 0.6933, 0.6083, 0.6933, 0.6493, 0.7021, 0.6481, 0.7023, 0.6054, 0.5399, 0.5753, 0.5399, 0.6034, 0.5452, 0.6054, 0.5441, 0.5775, 0.6933, 0.5821, 0.6933, 0.6083, 0.7023, 0.6054, 0.7037, 0.5775, 0.1176, 0.113, 0.1173, 0.06566, 0.1876, 0.04559, 0.2548, 0.1026, 0.3465, 0.1025, 0.4167, 0.04559, 0.4865, 0.06412, 0.4853, 0.1115, 0.3465, 0.1025, 0.4167, 0.04559, 0.4865, 0.06412, 0.4853, 0.1115, 0.255, 0.1035, 0.2534, 0.1409, 0.2537, 0.1488, 0.2548, 0.1026, 0.5718, 0.8911, 0.5156, 0.8553, 0.4373, 0.9166, 0.5715, 0.9286, 0.5666, 0.8529, 0.5156, 0.8553, 0.5718, 0.8911, 0.5634, 0.8008, 0.5156, 0.8553, 0.5666, 0.8529, 0.5634, 0.8008, 0.5598, 0.7447, 0.5156, 0.8553, 0.5598, 0.7447, 0.5528, 0.7024, 0.3759, 0.8121, 0.5156, 0.8553, 0.3393, 0.7809, 0.3759, 0.8121, 0.5528, 0.7024, 0.5453, 0.6481, 0.3403, 0.7382, 0.3393, 0.7809, 0.5453, 0.6481, 0.5452, 0.6054, 0.5441, 0.5775, 0.3403, 0.7382, 0.5452, 0.6054, 0.6674, 0.8829, 0.6734, 0.9318, 0.8103, 0.9155, 0.7398, 0.8575, 0.7398, 0.8575, 0.6811, 0.8529, 0.6674, 0.8829, 0.6811, 0.8529, 0.7398, 0.8575, 0.6841, 0.8008, 0.6876, 0.7456, 0.6841, 0.8008, 0.7398, 0.8575, 0.8711, 0.8221, 0.6948, 0.7036, 0.6876, 0.7456, 0.7398, 0.8575, 0.9071, 0.7949, 0.7021, 0.6481, 0.6948, 0.7036, 0.8711, 0.8221, 0.9097, 0.74, 0.7023, 0.6054, 0.7021, 0.6481, 0.9071, 0.7949, 0.7037, 0.5775, 0.7023, 0.6054, 0.9097, 0.74, 0.8499, 0.4192, 0.8497, 0.483, 0.8515, 0.4822, 0.8517, 0.4196, 0.8753, 0.1792, 0.9734, 0.1792, 0.9754, 0.1829, 0.8753, 0.1829, 0.6522, 0.1792, 0.742, 0.1794, 0.7421, 0.1827, 0.6526, 0.1826, 0.162, 0.7247, 0.001914, 0.7629, 0.0008575, 0.759, 0.1597, 0.7218, 0.742, 0.1794, 0.8753, 0.1792, 0.8753, 0.1829, 0.7421, 0.1827, 0.8753, 0.3533, 0.8499, 0.4192, 0.8517, 0.4196, 0.8779, 0.3525, 0.2497, 0.1379, 0.2383, 0.1762, 0.2371, 0.1243, 0.8816, 0.3352, 0.7422, 0.3364, 0.7421, 0.1827, 0.8753, 0.1829, 0.2355, 0.2327, 0.2352, 0.1787, 0.2383, 0.1762, 0.2394, 0.2311, 0.2357, 0.2863, 0.2355, 0.2327, 0.2394, 0.2311, 0.2378, 0.2858, 0.6526, 0.1826, 0.7421, 0.1827, 0.7422, 0.3364, 0.9754, 0.1829, 0.8816, 0.3352, 0.8753, 0.1829, 0.3481, 0.1466, 0.3605, 0.1193, 0.3471, 0.185, 0.33, 0.1682, 0.3362, 0.1307, 0.3481, 0.1466, 0.3471, 0.185, 0.3363, 0.2193, 0.33, 0.1682, 0.3471, 0.185, 0.3667, 0.2314, 0.341, 0.2793, 0.3363, 0.2193, 0.3667, 0.2314, 0.3675, 0.2858, 0.0008575, 0.759, 0.03291, 0.6749, 0.1597, 0.7218, 0.1597, 0.7218, 0.03291, 0.6749, 0.06588, 0.588, 0.2007, 0.6167])
me_circle_001.materials.append(mat_material_001)
me_circle_001.use_remesh_preserve_volume = False
me_circle_001.use_remesh_preserve_attributes = False
me_circle_001.use_mirror_x = True
me_circle_001.update()

# ---- objects
ob_circle = bpy.data.objects.new('Circle', me_circle_001)

# ---- transforms, parenting, visibility, modifiers, constraints
ob_circle.location = (0.0, 0.0, 0.0)
ob_circle.rotation_euler = (-1.571, 3.142, -1.571)
ob_circle.lineart.crease_threshold = 0.0
ob_circle.use_mesh_mirror_x = True

# ---- collection membership
col_collection_1.objects.link(ob_circle)

# ---- scene / render settings (as saved in the file)
scene.frame_start = 1; scene.frame_end = 250; scene.frame_set(14)
scene.render.engine = 'CYCLES'
scene.render.resolution_percentage = 50
scene.render.dither_intensity = 0.0
scene.cycles.use_denoising = False
scene.cycles.samples = 128
scene.cycles.sampling_pattern = 'TABULATED_SOBOL'
scene.cycles.light_sampling_threshold = 0.0
scene.cycles.use_adaptive_sampling = False
scene.cycles.use_light_tree = False
scene.cycles.blur_glossy = 0.0
scene.cycles.sample_clamp_indirect = 0.0
scene.view_settings.view_transform = 'Standard'
bpy.context.view_layer.update()

# ---- added for rendering (the .blend has no active camera and no usable light): camera, sun
cam_auto = bpy.data.cameras.new('AutoCamera')
cam_auto.lens = 50.0
cam_auto.sensor_width = 36.0
cam_auto.clip_end = 1019.04
ob_auto_camera = bpy.data.objects.new('AutoCamera', cam_auto)
scene.collection.objects.link(ob_auto_camera)
ob_auto_camera.location = (36.3386, -69.6784, 48.0964)
ob_auto_camera.rotation_euler = (1.09748, -7.21219e-08, 0.694738)
scene.camera = ob_auto_camera
light_auto_sun = bpy.data.lights.new('AutoSun', 'SUN')
light_auto_sun.energy = 3.0
light_auto_sun.angle = 0.0523599
ob_auto_sun = bpy.data.objects.new('AutoSun', light_auto_sun)
scene.collection.objects.link(ob_auto_sun)
ob_auto_sun.rotation_euler = (0.872665, 0.174533, 0.523599)
bpy.context.view_layer.update()
